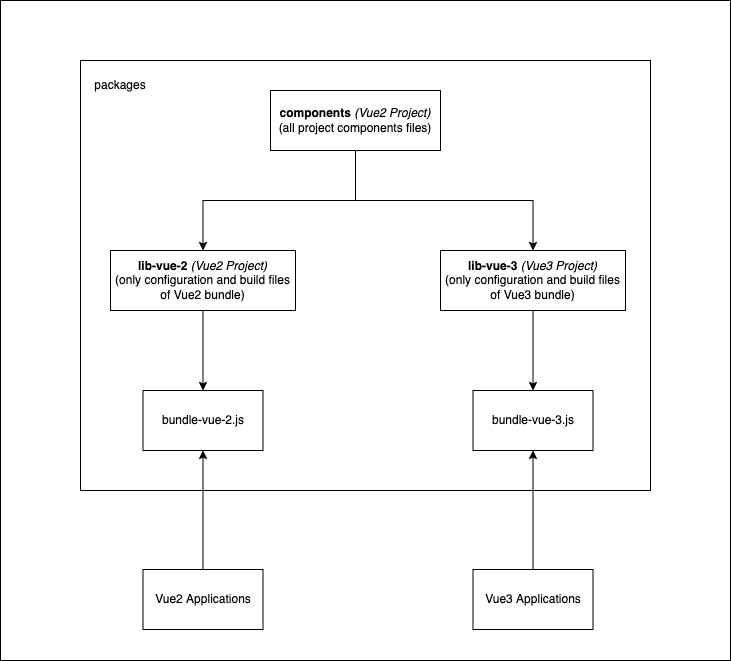

The diagram above was exported from draw.io. Its source (the exported page's mxGraphModel, read from the mxfile embedded in the PNG):
<mxGraphModel dx="1426" dy="625" grid="1" gridSize="10" guides="1" tooltips="1" connect="1" arrows="1" fold="1" page="1" pageScale="1" pageWidth="850" pageHeight="1100" math="0" shadow="0">
  <root>
    <mxCell id="0" />
    <mxCell id="1" parent="0" />
    <mxCell id="wttUMny7ZlPpmG4erecD-27" value="" style="rounded=0;whiteSpace=wrap;html=1;" vertex="1" parent="1">
      <mxGeometry x="60" y="30" width="730" height="660" as="geometry" />
    </mxCell>
    <mxCell id="wttUMny7ZlPpmG4erecD-12" value="" style="rounded=0;whiteSpace=wrap;html=1;" vertex="1" parent="1">
      <mxGeometry x="140" y="90" width="570" height="430" as="geometry" />
    </mxCell>
    <mxCell id="wttUMny7ZlPpmG4erecD-17" style="edgeStyle=orthogonalEdgeStyle;rounded=0;orthogonalLoop=1;jettySize=auto;html=1;" edge="1" parent="1" source="wttUMny7ZlPpmG4erecD-3" target="wttUMny7ZlPpmG4erecD-4">
      <mxGeometry relative="1" as="geometry" />
    </mxCell>
    <mxCell id="wttUMny7ZlPpmG4erecD-18" style="edgeStyle=orthogonalEdgeStyle;rounded=0;orthogonalLoop=1;jettySize=auto;html=1;" edge="1" parent="1" source="wttUMny7ZlPpmG4erecD-3" target="wttUMny7ZlPpmG4erecD-5">
      <mxGeometry relative="1" as="geometry" />
    </mxCell>
    <mxCell id="wttUMny7ZlPpmG4erecD-3" value="&lt;b&gt;components&lt;/b&gt; &lt;i&gt;(Vue2 Project)&lt;/i&gt;&lt;br&gt;(all project components files)" style="rounded=0;whiteSpace=wrap;html=1;" vertex="1" parent="1">
      <mxGeometry x="330" y="120" width="170" height="60" as="geometry" />
    </mxCell>
    <mxCell id="wttUMny7ZlPpmG4erecD-19" style="edgeStyle=orthogonalEdgeStyle;rounded=0;orthogonalLoop=1;jettySize=auto;html=1;" edge="1" parent="1" source="wttUMny7ZlPpmG4erecD-4" target="wttUMny7ZlPpmG4erecD-6">
      <mxGeometry relative="1" as="geometry" />
    </mxCell>
    <mxCell id="wttUMny7ZlPpmG4erecD-4" value="&lt;b&gt;lib-vue-2&amp;nbsp;&lt;/b&gt;&lt;i&gt;(Vue2 Project)&lt;/i&gt;&lt;br&gt;(only configuration and build files of Vue2 bundle)" style="rounded=0;whiteSpace=wrap;html=1;" vertex="1" parent="1">
      <mxGeometry x="170" y="280" width="185" height="60" as="geometry" />
    </mxCell>
    <mxCell id="wttUMny7ZlPpmG4erecD-20" style="edgeStyle=orthogonalEdgeStyle;rounded=0;orthogonalLoop=1;jettySize=auto;html=1;" edge="1" parent="1" source="wttUMny7ZlPpmG4erecD-5" target="wttUMny7ZlPpmG4erecD-7">
      <mxGeometry relative="1" as="geometry" />
    </mxCell>
    <mxCell id="wttUMny7ZlPpmG4erecD-5" value="&lt;b&gt;lib-vue-3&amp;nbsp;&lt;/b&gt;&lt;i&gt;(Vue3 Project)&lt;br&gt;&lt;/i&gt;(only configuration and build files of Vue3 bundle)&lt;i&gt;&lt;br&gt;&lt;/i&gt;" style="rounded=0;whiteSpace=wrap;html=1;" vertex="1" parent="1">
      <mxGeometry x="500" y="280" width="185" height="60" as="geometry" />
    </mxCell>
    <mxCell id="wttUMny7ZlPpmG4erecD-6" value="bundle-vue-2.js" style="rounded=0;whiteSpace=wrap;html=1;" vertex="1" parent="1">
      <mxGeometry x="202.5" y="420" width="120" height="60" as="geometry" />
    </mxCell>
    <mxCell id="wttUMny7ZlPpmG4erecD-7" value="bundle-vue-3.js" style="rounded=0;whiteSpace=wrap;html=1;" vertex="1" parent="1">
      <mxGeometry x="532.5" y="420" width="120" height="60" as="geometry" />
    </mxCell>
    <mxCell id="wttUMny7ZlPpmG4erecD-22" value="packages" style="text;html=1;strokeColor=none;fillColor=none;align=center;verticalAlign=middle;whiteSpace=wrap;rounded=0;" vertex="1" parent="1">
      <mxGeometry x="150" y="100" width="60" height="30" as="geometry" />
    </mxCell>
    <mxCell id="wttUMny7ZlPpmG4erecD-25" style="edgeStyle=orthogonalEdgeStyle;rounded=0;orthogonalLoop=1;jettySize=auto;html=1;" edge="1" parent="1" source="wttUMny7ZlPpmG4erecD-23" target="wttUMny7ZlPpmG4erecD-6">
      <mxGeometry relative="1" as="geometry" />
    </mxCell>
    <mxCell id="wttUMny7ZlPpmG4erecD-23" value="Vue2 Applications" style="rounded=0;whiteSpace=wrap;html=1;" vertex="1" parent="1">
      <mxGeometry x="202.5" y="599" width="120" height="60" as="geometry" />
    </mxCell>
    <mxCell id="wttUMny7ZlPpmG4erecD-26" style="edgeStyle=orthogonalEdgeStyle;rounded=0;orthogonalLoop=1;jettySize=auto;html=1;" edge="1" parent="1" source="wttUMny7ZlPpmG4erecD-24" target="wttUMny7ZlPpmG4erecD-7">
      <mxGeometry relative="1" as="geometry" />
    </mxCell>
    <mxCell id="wttUMny7ZlPpmG4erecD-24" value="Vue3 Applications" style="rounded=0;whiteSpace=wrap;html=1;" vertex="1" parent="1">
      <mxGeometry x="532.5" y="599" width="120" height="60" as="geometry" />
    </mxCell>
  </root>
</mxGraphModel>